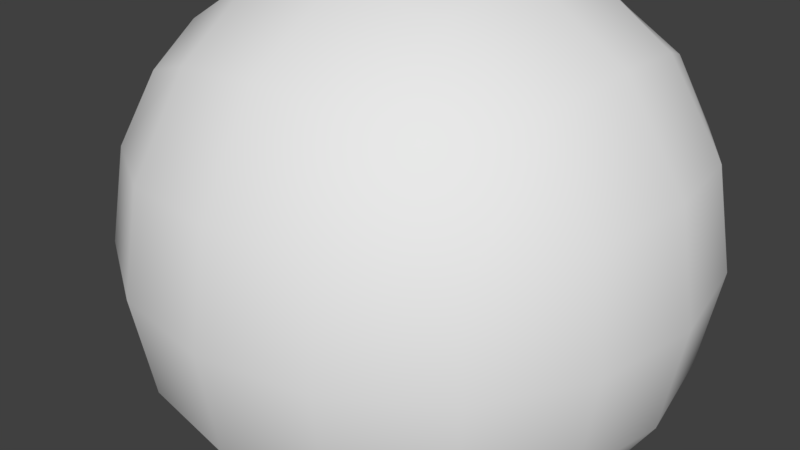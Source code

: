 # Source: Asteroid_002.blend  (saved by Blender 2.79.0; exported with 4.5.12 LTS)
import bpy
from mathutils import Matrix  # noqa: F401  (used for matrix-valued properties, if any)

bpy.ops.wm.read_factory_settings(use_empty=True)
scene = bpy.context.scene
scene.name = 'Scene'

# ---- collections
col_collection_1 = bpy.data.collections.new('Collection 1'); scene.collection.children.link(col_collection_1)

# ---- materials (node trees are filled in below, after node groups)
mat_material = bpy.data.materials.new('Material')
mat_material.alpha_threshold = 0.0
mat_material.use_transparent_shadow = False
mat_material.roughness = 0.5
mat_material.line_color = (0.0, 0.0, 0.0, 1.0)

# ---- material node trees

# ---- world
world_world = bpy.data.worlds.new('World'); scene.world = world_world
world_world.color = (0.05088, 0.05088, 0.05088)
world_world.use_sun_shadow = False
world_world.sun_shadow_jitter_overblur = 0.0
world_world.cycles.sampling_method = 'MANUAL'

# ---- meshes
me_cube = bpy.data.meshes.new('Cube')
me_cube.from_pydata([(1.0, 1.0, -1.0), (1.0, -1.0, -1.0), (-1.0, -1.0, -1.0), (-1.0, 1.0, -1.0), (1.0, 1.0, 1.0), (1.0, -1.0, 1.0), (-1.0, -1.0, 1.0), (-1.0, 1.0, 1.0)], [], [(0, 1, 2, 3), (4, 7, 6, 5), (0, 4, 5, 1), (1, 5, 6, 2), (2, 6, 7, 3), (4, 0, 3, 7)])
me_cube.polygons.foreach_set('use_smooth', [True] * 6)
me_cube.materials.append(mat_material)
me_cube.use_remesh_preserve_volume = False
me_cube.use_remesh_preserve_attributes = False
me_cube.use_mirror_vertex_groups = False
me_cube.update()

# ---- objects
ob_cube = bpy.data.objects.new('Cube', me_cube)

# ---- transforms, parenting, visibility, modifiers, constraints
ob_cube.location = (0.0, 0.0, 0.0)
ob_cube.rotation_euler = (1.571, -0.0, 0.0)
ob_cube.lock_rotations_4d = False
ob_cube.empty_display_type = 'ARROWS'
ob_cube.lineart.crease_threshold = 0.0
_m = ob_cube.modifiers.new('Subsurf', 'SUBSURF')
_m.uv_smooth = 'PRESERVE_CORNERS'
_m.quality = 2
_m.levels = 2
_m.show_only_control_edges = False
_m = ob_cube.modifiers.new('Displace', 'DISPLACE')

# ---- collection membership
col_collection_1.objects.link(ob_cube)

# ---- scene / render settings (as saved in the file)
scene.frame_start = 1; scene.frame_end = 250; scene.frame_set(1)
scene.render.engine = 'BLENDER_EEVEE_NEXT'
scene.render.resolution_percentage = 50
scene.render.dither_intensity = 0.0
scene.cycles.use_denoising = False
scene.cycles.samples = 128
scene.cycles.sampling_pattern = 'TABULATED_SOBOL'
scene.cycles.use_adaptive_sampling = False
scene.cycles.use_light_tree = False
scene.cycles.blur_glossy = 0.0
scene.cycles.sample_clamp_indirect = 0.0
scene.view_settings.view_transform = 'Standard'
bpy.context.view_layer.update()

# ---- added for rendering (the .blend has no active camera and no usable light): camera, sun
cam_auto = bpy.data.cameras.new('AutoCamera')
cam_auto.lens = 50.0
cam_auto.sensor_width = 36.0
cam_auto.clip_end = 1000.0
ob_auto_camera = bpy.data.objects.new('AutoCamera', cam_auto)
scene.collection.objects.link(ob_auto_camera)
ob_auto_camera.location = (2.79854, -3.50065, 2.31172)
ob_auto_camera.rotation_euler = (1.09748, -7.21219e-08, 0.694738)
scene.camera = ob_auto_camera
light_auto_sun = bpy.data.lights.new('AutoSun', 'SUN')
light_auto_sun.energy = 3.0
light_auto_sun.angle = 0.0523599
ob_auto_sun = bpy.data.objects.new('AutoSun', light_auto_sun)
scene.collection.objects.link(ob_auto_sun)
ob_auto_sun.rotation_euler = (0.872665, 0.174533, 0.523599)
bpy.context.view_layer.update()
